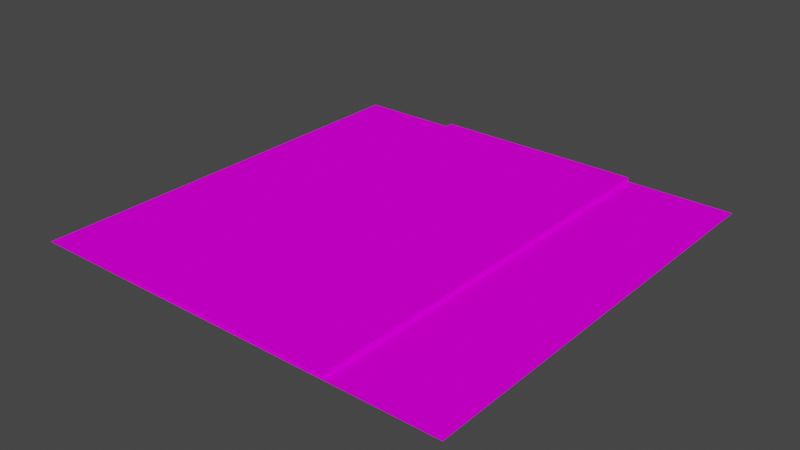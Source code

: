 # Source: road_straight.blend  (saved by Blender 3.3.6; exported with 4.5.12 LTS)
import bpy
from mathutils import Matrix  # noqa: F401  (used for matrix-valued properties, if any)

bpy.ops.wm.read_factory_settings(use_empty=True)
scene = bpy.context.scene
scene.name = 'Scene'

# ---- collections
col_collection = bpy.data.collections.new('Collection'); scene.collection.children.link(col_collection)

# ---- images (referenced by path relative to the original .blend; pixels are not part of the script)
import os
ASSET_DIR = os.environ.get("B2B_ASSET_DIR", "")  # directory of the original .blend (textures are referenced by path, not embedded)
HERE = os.path.dirname(os.path.abspath(__file__))  # packed textures are extracted next to this script under _unpacked/

def load_image(name, relpath, width, height, colorspace="sRGB"):
    """Load a texture the original file referenced (path relative to the .blend, or extracted next to this script)."""
    p = next((c for c in (os.path.join(HERE, relpath), os.path.join(ASSET_DIR, relpath)) if relpath and os.path.exists(c)), "")
    if p:
        img = bpy.data.images.load(p, check_existing=True)
        img.name = name
    else:  # same state as the original file: an image datablock whose file is absent (Cycles renders it pink)
        img = bpy.data.images.new(name, width, height)
        img.source = "FILE"
        img.filepath = "//" + (relpath or name)
    img.colorspace_settings.name = colorspace
    return img
img_road_png = load_image('road.png', 'road.png', 1024, 1024, 'sRGB')
img_grass_1_png = load_image('grass_1.png', 'grass_1.png', 1024, 1024, 'sRGB')

# ---- materials (node trees are filled in below, after node groups)
mat_road = bpy.data.materials.new('road')
mat_road.use_transparent_shadow = False
mat_grass = bpy.data.materials.new('grass')
mat_grass.alpha_threshold = 0.0
mat_grass.use_transparent_shadow = False
mat_grass.roughness = 0.5
mat_grass.line_color = (0.0, 0.0, 0.0, 1.0)

# ---- material node trees
mat_road.use_nodes = True; mat_road.node_tree.nodes.clear()
_N = mat_road.node_tree.nodes; _L = mat_road.node_tree.links
n0 = _N.new('ShaderNodeBsdfPrincipled'); n0.name = 'Principled BSDF'; n0.location = (10, 300)
n0.distribution = 'GGX'
n0.subsurface_method = 'RANDOM_WALK_SKIN'
n0.inputs[3].default_value = 1.45
n0.inputs[13].default_value = 0.0
n0.inputs[27].default_value = (0.0, 0.0, 0.0, 1.0)
n0.inputs[28].default_value = 1.0
n1 = _N.new('ShaderNodeOutputMaterial'); n1.name = 'Material Output'; n1.location = (300, 300)
n2 = _N.new('ShaderNodeTexImage'); n2.name = 'Image Texture'; n2.location = (-280, 280)
n2.image = img_road_png
_L.new(n0.outputs[0], n1.inputs[0])
_L.new(n2.outputs[0], n0.inputs[0])
n1.is_active_output = True
mat_grass.use_nodes = True; mat_grass.node_tree.nodes.clear()
_N = mat_grass.node_tree.nodes; _L = mat_grass.node_tree.links
n0 = _N.new('ShaderNodeOutputMaterial'); n0.name = 'Material Output'; n0.location = (300, 300)
n1 = _N.new('ShaderNodeBsdfPrincipled'); n1.name = 'Principled BSDF'; n1.location = (10, 300)
n1.distribution = 'GGX'
n1.subsurface_method = 'RANDOM_WALK_SKIN'
n1.inputs[3].default_value = 1.45
n1.inputs[13].default_value = 0.0
n1.inputs[27].default_value = (0.0, 0.0, 0.0, 1.0)
n1.inputs[28].default_value = 1.0
n2 = _N.new('ShaderNodeTexImage'); n2.name = 'Image Texture'; n2.location = (-180, 280)
n2.image = img_grass_1_png
_L.new(n1.outputs[0], n0.inputs[0])
_L.new(n2.outputs[0], n1.inputs[0])
n0.is_active_output = True

# ---- world
world_world = bpy.data.worlds.new('World'); scene.world = world_world
world_world.use_nodes = True; world_world.node_tree.nodes.clear()
_N = world_world.node_tree.nodes; _L = world_world.node_tree.links
n0 = _N.new('ShaderNodeOutputWorld'); n0.name = 'World Output'; n0.location = (300, 300)
n1 = _N.new('ShaderNodeBackground'); n1.name = 'Background'; n1.location = (10, 300)
n1.inputs[0].default_value = (0.05088, 0.05088, 0.05088, 1.0)
_L.new(n1.outputs[0], n0.inputs[0])
n0.is_active_output = True
world_world.color = (0.05088, 0.05088, 0.05088)
world_world.use_sun_shadow = False
world_world.sun_shadow_jitter_overblur = 0.0

# ---- meshes
me_plane = bpy.data.meshes.new('Plane')
me_plane.from_pydata([(2.5, -5.0, 0.0), (2.5, 5.0, 0.0), (-2.5, -5.0, 0.0), (-2.5, 5.0, 0.0), (2.5, -5.0, 0.1), (2.5, 5.0, 0.1), (-2.5, -5.0, 0.1), (-2.5, 5.0, 0.1), (2.5, 0.0, 0.0), (-2.5, 0.0, 0.0), (2.384e-07, -5.0, 0.1), (2.5, 0.0, 0.1), (-2.384e-07, 5.0, 0.1), (-2.5, 0.0, 0.1), (-2.5, -5.0, 0.05), (-2.5, 5.0, 0.05), (2.5, 5.0, 0.05), (2.5, -5.0, 0.05), (2.5, 0.0, 0.05), (-2.5, 0.0, 0.05), (0.0, 0.0, 0.1), (2.5, 2.5, 0.0), (-2.5, -2.5, 0.0), (1.25, -5.0, 0.1), (2.5, 2.5, 0.1), (-1.25, 5.0, 0.1), (-2.5, -2.5, 0.1), (-2.5, -5.0, 0.075), (-2.5, 5.0, 0.025), (2.5, 5.0, 0.075), (2.5, -5.0, 0.025), (2.5, -2.5, 0.0), (-2.5, 2.5, 0.0), (-1.25, -5.0, 0.1), (2.5, -2.5, 0.1), (1.25, 5.0, 0.1), (-2.5, 2.5, 0.1), (-2.5, -5.0, 0.025), (-2.5, 5.0, 0.075), (2.5, 5.0, 0.025), (2.5, -5.0, 0.075), (2.5, 0.0, 0.075), (2.5, 0.0, 0.025), (2.5, -2.5, 0.05), (2.5, 2.5, 0.05), (-2.5, 0.0, 0.075), (-2.5, 0.0, 0.025), (-2.5, 2.5, 0.05), (-2.5, -2.5, 0.05), (-1.25, 0.0, 0.1), (1.25, 0.0, 0.1), (1.192e-07, -2.5, 0.1), (-1.192e-07, 2.5, 0.1), (1.25, 2.5, 0.1), (1.25, -2.5, 0.1), (-1.25, -2.5, 0.1), (-2.5, -2.5, 0.025), (-2.5, 2.5, 0.025), (-2.5, 2.5, 0.075), (2.5, 2.5, 0.025), (2.5, -2.5, 0.025), (2.5, -2.5, 0.075), (2.5, 2.5, 0.075), (-2.5, -2.5, 0.075), (-1.25, 2.5, 0.1)], [], [(64, 25, 7, 36), (55, 49, 13, 26), (54, 50, 20, 51), (53, 35, 12, 52), (50, 53, 52, 20), (11, 24, 53, 50), (24, 5, 35, 53), (23, 54, 51, 10), (4, 34, 54, 23), (34, 11, 50, 54), (33, 55, 26, 6), (10, 51, 55, 33), (51, 20, 49, 55), (59, 44, 62, 24, 11, 41, 18, 42, 8, 21), (27, 6, 26, 63, 48, 56, 22, 2, 37, 14), (57, 47, 58, 36, 7, 38, 15, 28, 3, 32), (56, 48, 63, 26, 13, 45, 19, 46, 9, 22), (41, 11, 34, 61, 43, 60, 31, 8, 42, 18), (29, 5, 24, 62, 44, 59, 21, 1, 39, 16), (45, 13, 36, 58, 47, 57, 32, 9, 46, 19), (49, 64, 36, 13), (20, 52, 64, 49), (52, 12, 25, 64), (60, 43, 61, 34, 4, 40, 17, 30, 0, 31)])
_uv = me_plane.uv_layers.new(name='UVMap')
_uv.uv.foreach_set('vector', [0.2728, 0.7499, 0.2728, 1.0, 0.04554, 1.0, 0.04554, 0.7499, 0.2728, 0.2496, 0.2728, 0.4997, 0.04554, 0.4997, 0.04554, 0.2496, 0.7272, 0.2496, 0.7272, 0.4997, 0.5, 0.4997, 0.5, 0.2496, 0.7272, 0.7499, 0.7272, 1.0, 0.5, 1.0, 0.5, 0.7499, 0.7272, 0.4997, 0.7272, 0.7499, 0.5, 0.7499, 0.5, 0.4997, 0.9545, 0.4997, 0.9545, 0.7499, 0.7272, 0.7499, 0.7272, 0.4997, 0.9545, 0.7499, 0.9545, 1.0, 0.7272, 1.0, 0.7272, 0.7499, 0.7272, -0.0005277, 0.7272, 0.2496, 0.5, 0.2496, 0.5, -0.0005277, 0.9545, -0.0005278, 0.9545, 0.2496, 0.7272, 0.2496, 0.7272, -0.0005277, 0.9545, 0.2496, 0.9545, 0.4997, 0.7272, 0.4997, 0.7272, 0.2496, 0.2728, -0.0005277, 0.2728, 0.2496, 0.04554, 0.2496, 0.04554, -0.0005276, 0.5, -0.0005277, 0.5, 0.2496, 0.2728, 0.2496, 0.2728, -0.0005277, 0.5, 0.2496, 0.5, 0.4997, 0.2728, 0.4997, 0.2728, 0.2496, 0.9885, 0.7499, 0.9772, 0.7499, 0.9658, 0.7499, 0.9545, 0.7499, 0.9545, 0.4997, 0.9658, 0.4997, 0.9772, 0.4997, 0.9885, 0.4997, 0.9999, 0.4997, 0.9999, 0.7499, 0.03418, -0.0005276, 0.04554, -0.0005276, 0.04554, 0.2496, 0.03418, 0.2496, 0.02282, 0.2496, 0.01146, 0.2496, 9.542e-05, 0.2496, 9.544e-05, -0.0005276, 0.01146, -0.0005276, 0.02282, -0.0005276, 0.01146, 0.7499, 0.02282, 0.7499, 0.03418, 0.7499, 0.04554, 0.7499, 0.04554, 1.0, 0.03418, 1.0, 0.02282, 1.0, 0.01146, 1.0, 9.535e-05, 1.0, 9.537e-05, 0.7499, 0.01146, 0.2496, 0.02282, 0.2496, 0.03418, 0.2496, 0.04554, 0.2496, 0.04554, 0.4997, 0.03418, 0.4997, 0.02282, 0.4997, 0.01146, 0.4997, 9.54e-05, 0.4997, 9.542e-05, 0.2496, 0.9658, 0.4997, 0.9545, 0.4997, 0.9545, 0.2496, 0.9658, 0.2496, 0.9772, 0.2496, 0.9885, 0.2496, 0.9999, 0.2496, 0.9999, 0.4997, 0.9885, 0.4997, 0.9772, 0.4997, 0.9658, 1.0, 0.9545, 1.0, 0.9545, 0.7499, 0.9658, 0.7499, 0.9772, 0.7499, 0.9885, 0.7499, 0.9999, 0.7499, 0.9999, 1.0, 0.9885, 1.0, 0.9772, 1.0, 0.03418, 0.4997, 0.04554, 0.4997, 0.04554, 0.7499, 0.03418, 0.7499, 0.02282, 0.7499, 0.01146, 0.7499, 9.537e-05, 0.7499, 9.54e-05, 0.4997, 0.01146, 0.4997, 0.02282, 0.4997, 0.2728, 0.4997, 0.2728, 0.7499, 0.04554, 0.7499, 0.04554, 0.4997, 0.5, 0.4997, 0.5, 0.7499, 0.2728, 0.7499, 0.2728, 0.4997, 0.5, 0.7499, 0.5, 1.0, 0.2728, 1.0, 0.2728, 0.7499, 0.9885, 0.2496, 0.9772, 0.2496, 0.9658, 0.2496, 0.9545, 0.2496, 0.9545, -0.0005278, 0.9658, -0.0005278, 0.9772, -0.0005278, 0.9885, -0.0005278, 0.9999, -0.0005278, 0.9999, 0.2496])
me_plane.materials.append(mat_road)
me_plane.update()
me_plane_002 = bpy.data.meshes.new('Plane.002')
me_plane_002.from_pydata([(5.0, -5.0, 0.0), (5.0, 5.0, 0.0), (-5.0, -5.0, 0.0), (-5.0, 5.0, 0.0), (4.768e-07, -5.0, 0.0), (5.0, 4.768e-07, 0.0), (-4.768e-07, 5.0, 0.0), (-5.0, -4.768e-07, 0.0), (0.0, 0.0, 0.0), (2.5, -5.0, 0.0), (5.0, 2.5, 0.0), (-2.5, 5.0, 0.0), (-5.0, -2.5, 0.0), (-2.5, -5.0, 0.0), (5.0, -2.5, 0.0), (2.5, 5.0, 0.0), (-5.0, 2.5, 0.0), (-2.5, -2.384e-07, 0.0), (2.5, 2.384e-07, 0.0), (2.384e-07, -2.5, 0.0), (-2.384e-07, 2.5, 0.0), (2.5, 2.5, 0.0), (2.5, -2.5, 0.0), (-2.5, -2.5, 0.0), (-2.5, 2.5, 0.0)], [], [(24, 11, 3, 16), (23, 17, 7, 12), (22, 18, 8, 19), (21, 15, 6, 20), (18, 21, 20, 8), (5, 10, 21, 18), (10, 1, 15, 21), (9, 22, 19, 4), (0, 14, 22, 9), (14, 5, 18, 22), (13, 23, 12, 2), (4, 19, 23, 13), (19, 8, 17, 23), (17, 24, 16, 7), (8, 20, 24, 17), (20, 6, 11, 24)])
_uv = me_plane_002.uv_layers.new(name='UVMap')
_uv.uv.foreach_set('vector', [0.06684, 2.087, 0.6439, 3.097, -0.3663, 3.674, -0.9433, 2.664, -1.087, 0.06684, -0.5102, 1.077, -1.52, 1.654, -2.097, 0.6439, 0.9332, -1.087, 1.51, -0.07703, 0.5, 0.5, -0.07703, -0.5102, 2.087, 0.9332, 2.664, 1.943, 1.654, 2.52, 1.077, 1.51, 1.51, -0.07703, 2.087, 0.9332, 1.077, 1.51, 0.5, 0.5, 2.52, -0.6541, 3.097, 0.3561, 2.087, 0.9332, 1.51, -0.07703, 3.097, 0.3561, 3.674, 1.366, 2.664, 1.943, 2.087, 0.9332, 0.3561, -2.097, 0.9332, -1.087, -0.07703, -0.5102, -0.6541, -1.52, 1.366, -2.674, 1.943, -1.664, 0.9332, -1.087, 0.3561, -2.097, 1.943, -1.664, 2.52, -0.6541, 1.51, -0.07703, 0.9332, -1.087, -1.664, -0.9433, -1.087, 0.06684, -2.097, 0.6439, -2.674, -0.3663, -0.6541, -1.52, -0.07703, -0.5102, -1.087, 0.06684, -1.664, -0.9433, -0.07703, -0.5102, 0.5, 0.5, -0.5102, 1.077, -1.087, 0.06684, -0.5102, 1.077, 0.06684, 2.087, -0.9433, 2.664, -1.52, 1.654, 0.5, 0.5, 1.077, 1.51, 0.06684, 2.087, -0.5102, 1.077, 1.077, 1.51, 1.654, 2.52, 0.6439, 3.097, 0.06684, 2.087])
me_plane_002.materials.append(mat_grass)
me_plane_002.update()

# ---- objects
ob_plane = bpy.data.objects.new('Plane', me_plane)
ob_plane_001 = bpy.data.objects.new('Plane.001', me_plane_002)

# ---- transforms, parenting, visibility, modifiers, constraints
ob_plane.location = (0.0, 0.0, 0.0)
ob_plane_001.location = (0.0, 0.0, 0.0)

# ---- collection membership
col_collection.objects.link(ob_plane)
col_collection.objects.link(ob_plane_001)

# ---- scene / render settings (as saved in the file)
scene.frame_start = 1; scene.frame_end = 250; scene.frame_set(37)
scene.render.engine = 'BLENDER_EEVEE_NEXT'
scene.cycles.sampling_pattern = 'TABULATED_SOBOL'
scene.cycles.use_light_tree = False
scene.view_settings.view_transform = 'Filmic'
bpy.context.view_layer.update()

# ---- added for rendering (the .blend has no active camera and no usable light): camera, sun
cam_auto = bpy.data.cameras.new('AutoCamera')
cam_auto.lens = 50.0
cam_auto.sensor_width = 36.0
cam_auto.clip_end = 1000.0
ob_auto_camera = bpy.data.objects.new('AutoCamera', cam_auto)
scene.collection.objects.link(ob_auto_camera)
ob_auto_camera.location = (13.085, -15.702, 10.518)
ob_auto_camera.rotation_euler = (1.09748, -7.21219e-08, 0.694738)
scene.camera = ob_auto_camera
light_auto_sun = bpy.data.lights.new('AutoSun', 'SUN')
light_auto_sun.energy = 3.0
light_auto_sun.angle = 0.0523599
ob_auto_sun = bpy.data.objects.new('AutoSun', light_auto_sun)
scene.collection.objects.link(ob_auto_sun)
ob_auto_sun.rotation_euler = (0.872665, 0.174533, 0.523599)
bpy.context.view_layer.update()
